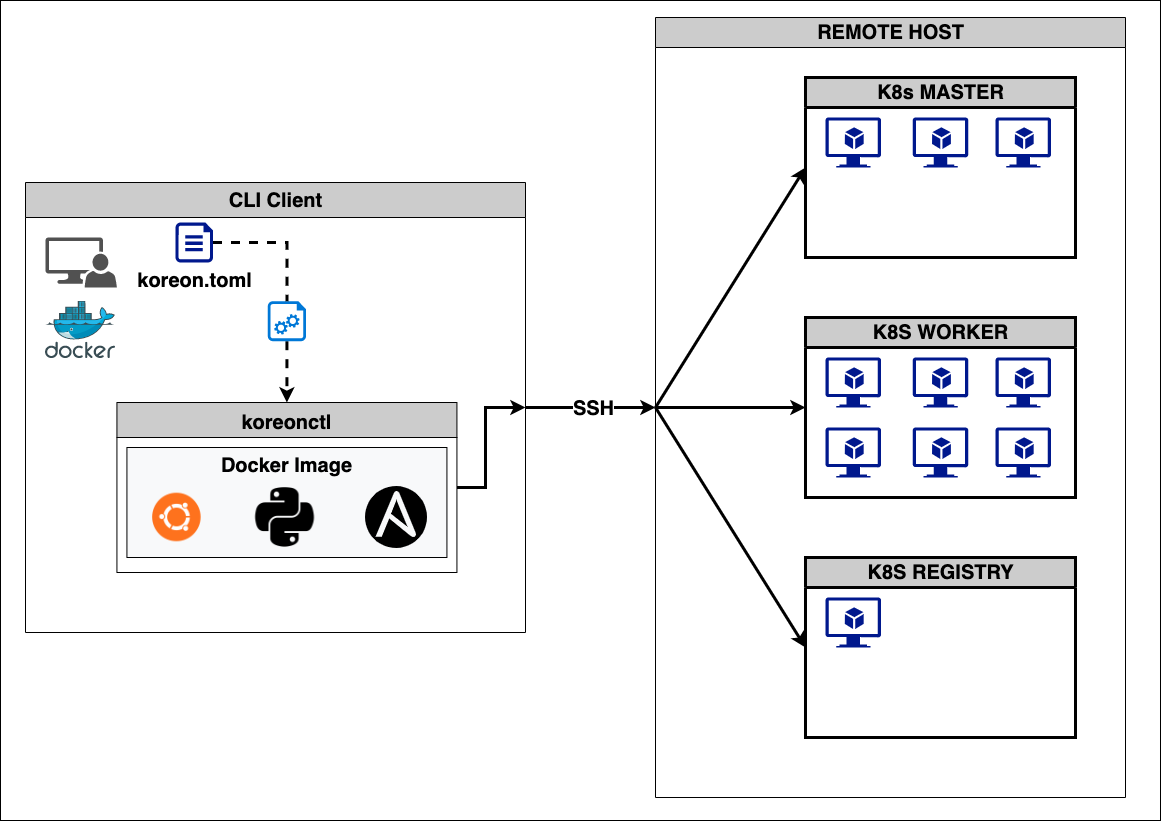

The diagram above was exported from draw.io. Its source (the exported page's mxGraphModel, read from the mxfile embedded in the PNG):
<mxGraphModel dx="1624" dy="919" grid="1" gridSize="10" guides="1" tooltips="1" connect="1" arrows="1" fold="1" page="1" pageScale="1" pageWidth="1169" pageHeight="827" background="none" math="0" shadow="0">
  <root>
    <mxCell id="0" />
    <mxCell id="1" parent="0" />
    <mxCell id="EOYuREG-nFVBiSh0feCF-155" value="" style="whiteSpace=wrap;html=1;fontSize=15;fontStyle=1;startSize=0;rounded=0;shadow=0;glass=0;" vertex="1" parent="1">
      <mxGeometry x="5" y="3" width="1160" height="820" as="geometry" />
    </mxCell>
    <mxCell id="EOYuREG-nFVBiSh0feCF-33" value="CLI Client" style="swimlane;fillStyle=auto;fontFamily=Helvetica;fontSize=20;fillColor=#CCCCCC;startSize=35;html=1;shadow=0;rounded=0;glass=0;" vertex="1" parent="1">
      <mxGeometry x="30" y="185" width="500" height="450" as="geometry" />
    </mxCell>
    <mxCell id="EOYuREG-nFVBiSh0feCF-3" value="&lt;b style=&quot;font-size: 20px;&quot;&gt;koreon.toml&lt;/b&gt;" style="sketch=0;aspect=fixed;pointerEvents=1;shadow=0;dashed=0;html=1;strokeColor=none;labelPosition=center;verticalLabelPosition=bottom;verticalAlign=top;align=center;fillColor=#00188D;shape=mxgraph.azure.file;fillStyle=auto;fontSize=20;" vertex="1" parent="EOYuREG-nFVBiSh0feCF-33">
      <mxGeometry x="150" y="40" width="37.6" height="40" as="geometry" />
    </mxCell>
    <mxCell id="EOYuREG-nFVBiSh0feCF-11" value="" style="edgeStyle=orthogonalEdgeStyle;rounded=0;orthogonalLoop=1;jettySize=auto;html=1;exitX=0.5;exitY=1;exitDx=0;exitDy=0;exitPerimeter=0;fontFamily=Courier New;fontSize=12;strokeWidth=3;dashed=1;entryX=0.5;entryY=0;entryDx=0;entryDy=0;startArrow=none;" edge="1" parent="EOYuREG-nFVBiSh0feCF-33" source="EOYuREG-nFVBiSh0feCF-19" target="EOYuREG-nFVBiSh0feCF-148">
      <mxGeometry relative="1" as="geometry">
        <mxPoint x="220" y="300" as="targetPoint" />
      </mxGeometry>
    </mxCell>
    <mxCell id="EOYuREG-nFVBiSh0feCF-19" value="" style="sketch=0;aspect=fixed;pointerEvents=1;shadow=0;dashed=0;html=1;strokeColor=none;labelPosition=center;verticalLabelPosition=bottom;verticalAlign=top;align=center;shape=mxgraph.azure.startup_task;fillColor=#0078D7;fontFamily=Courier New;fontSize=12;" vertex="1" parent="EOYuREG-nFVBiSh0feCF-33">
      <mxGeometry x="242.23000000000002" y="118.69" width="38.4" height="40" as="geometry" />
    </mxCell>
    <mxCell id="EOYuREG-nFVBiSh0feCF-101" value="" style="edgeStyle=orthogonalEdgeStyle;rounded=0;orthogonalLoop=1;jettySize=auto;html=1;exitX=1;exitY=0.5;exitDx=0;exitDy=0;exitPerimeter=0;fontFamily=Courier New;fontSize=12;strokeWidth=3;dashed=1;entryX=0.5;entryY=0;entryDx=0;entryDy=0;endArrow=none;entryPerimeter=0;" edge="1" parent="EOYuREG-nFVBiSh0feCF-33" source="EOYuREG-nFVBiSh0feCF-3" target="EOYuREG-nFVBiSh0feCF-19">
      <mxGeometry relative="1" as="geometry">
        <mxPoint x="-213" y="285" as="sourcePoint" />
        <mxPoint x="-90" y="700" as="targetPoint" />
      </mxGeometry>
    </mxCell>
    <mxCell id="EOYuREG-nFVBiSh0feCF-138" value="" style="sketch=0;pointerEvents=1;shadow=0;dashed=0;html=1;strokeColor=none;labelPosition=center;verticalLabelPosition=bottom;verticalAlign=top;align=center;fillColor=#515151;shape=mxgraph.mscae.system_center.admin_console;fillStyle=auto;strokeWidth=3;fontFamily=Courier New;fontSize=15;" vertex="1" parent="EOYuREG-nFVBiSh0feCF-33">
      <mxGeometry x="20" y="55" width="71.43" height="50" as="geometry" />
    </mxCell>
    <mxCell id="EOYuREG-nFVBiSh0feCF-10" value="" style="sketch=0;aspect=fixed;html=1;points=[];align=center;image;fontSize=12;image=img/lib/mscae/Docker.svg;fontFamily=Courier New;" vertex="1" parent="EOYuREG-nFVBiSh0feCF-33">
      <mxGeometry x="20" y="118.69" width="70" height="57.39" as="geometry" />
    </mxCell>
    <mxCell id="EOYuREG-nFVBiSh0feCF-148" value="koreonctl" style="swimlane;strokeColor=default;fillColor=#CCCCCC;fontSize=20;startSize=35;" vertex="1" parent="EOYuREG-nFVBiSh0feCF-33">
      <mxGeometry x="91.43" y="220" width="340" height="170" as="geometry" />
    </mxCell>
    <mxCell id="EOYuREG-nFVBiSh0feCF-143" value="" style="html=1;shadow=0;dashed=0;fillColor=#F8F9FA;strokeColor=default;fontSize=16;fontColor=#181819;align=left;spacing=2;spacingLeft=55;" vertex="1" parent="EOYuREG-nFVBiSh0feCF-148">
      <mxGeometry x="10" y="45" width="320" height="110" as="geometry" />
    </mxCell>
    <mxCell id="EOYuREG-nFVBiSh0feCF-145" value="" style="shape=image;html=1;verticalAlign=top;verticalLabelPosition=bottom;labelBackgroundColor=#ffffff;imageAspect=0;aspect=fixed;image=https://cdn1.iconfinder.com/data/icons/operating-system-flat-1/30/ubuntu-128.png" vertex="1" parent="EOYuREG-nFVBiSh0feCF-143">
      <mxGeometry x="20" y="40" width="60" height="60" as="geometry" />
    </mxCell>
    <mxCell id="EOYuREG-nFVBiSh0feCF-147" value="" style="shape=image;html=1;verticalAlign=top;verticalLabelPosition=bottom;labelBackgroundColor=#ffffff;imageAspect=0;aspect=fixed;image=https://cdn4.iconfinder.com/data/icons/scripting-and-programming-languages/512/Python_logo-128.png;strokeColor=default;" vertex="1" parent="EOYuREG-nFVBiSh0feCF-143">
      <mxGeometry x="128" y="40" width="60" height="60" as="geometry" />
    </mxCell>
    <mxCell id="EOYuREG-nFVBiSh0feCF-149" value="&lt;b style=&quot;font-size: 20px;&quot;&gt;Docker Image&lt;/b&gt;" style="text;html=1;strokeColor=none;fillColor=none;align=center;verticalAlign=middle;whiteSpace=wrap;rounded=0;fontSize=20;" vertex="1" parent="EOYuREG-nFVBiSh0feCF-143">
      <mxGeometry x="92.75" width="134.5" height="36.67" as="geometry" />
    </mxCell>
    <mxCell id="EOYuREG-nFVBiSh0feCF-150" value="" style="shape=image;verticalLabelPosition=bottom;verticalAlign=top;imageAspect=0;aspect=fixed;image=data:image/svg+xml,(base64 omitted: 808 chars);strokeColor=default;fillColor=#CCCCCC;" vertex="1" parent="EOYuREG-nFVBiSh0feCF-143">
      <mxGeometry x="238.57" y="39.00000000000007" width="62" height="62" as="geometry" />
    </mxCell>
    <mxCell id="EOYuREG-nFVBiSh0feCF-152" value="" style="endArrow=classic;html=1;rounded=0;strokeWidth=3;exitX=1;exitY=0.5;exitDx=0;exitDy=0;entryX=1;entryY=0.5;entryDx=0;entryDy=0;" edge="1" parent="EOYuREG-nFVBiSh0feCF-33" source="EOYuREG-nFVBiSh0feCF-148" target="EOYuREG-nFVBiSh0feCF-33">
      <mxGeometry width="50" height="50" relative="1" as="geometry">
        <mxPoint x="440" y="370" as="sourcePoint" />
        <mxPoint x="490" y="320" as="targetPoint" />
        <Array as="points">
          <mxPoint x="460" y="305" />
          <mxPoint x="460" y="225" />
        </Array>
      </mxGeometry>
    </mxCell>
    <mxCell id="EOYuREG-nFVBiSh0feCF-39" value="REMOTE HOST" style="swimlane;fillStyle=auto;fontFamily=Helvetica;fontSize=20;fillColor=#CCCCCC;startSize=30;html=1;" vertex="1" parent="1">
      <mxGeometry x="660" y="20" width="470" height="780" as="geometry" />
    </mxCell>
    <mxCell id="EOYuREG-nFVBiSh0feCF-50" value="&lt;font style=&quot;font-size: 20px;&quot;&gt;K8S WORKER&lt;/font&gt;" style="swimlane;fillStyle=auto;strokeWidth=3;fontFamily=Helvetica;fontSize=20;fillColor=#CCCCCC;html=1;startSize=30;" vertex="1" parent="EOYuREG-nFVBiSh0feCF-39">
      <mxGeometry x="150" y="300" width="270" height="180" as="geometry" />
    </mxCell>
    <mxCell id="EOYuREG-nFVBiSh0feCF-59" value="" style="sketch=0;aspect=fixed;pointerEvents=1;shadow=0;dashed=0;html=1;strokeColor=none;labelPosition=center;verticalLabelPosition=bottom;verticalAlign=top;align=center;fillColor=#00188D;shape=mxgraph.azure.virtual_machine_feature;fontFamily=Courier New;fontSize=14;" vertex="1" parent="EOYuREG-nFVBiSh0feCF-50">
      <mxGeometry x="20" y="40" width="55.57" height="50" as="geometry" />
    </mxCell>
    <mxCell id="EOYuREG-nFVBiSh0feCF-103" value="" style="sketch=0;aspect=fixed;pointerEvents=1;shadow=0;dashed=0;html=1;strokeColor=none;labelPosition=center;verticalLabelPosition=bottom;verticalAlign=top;align=center;fillColor=#00188D;shape=mxgraph.azure.virtual_machine_feature;fontFamily=Courier New;fontSize=14;" vertex="1" parent="EOYuREG-nFVBiSh0feCF-50">
      <mxGeometry x="107.22000000000003" y="40" width="55.57" height="50" as="geometry" />
    </mxCell>
    <mxCell id="EOYuREG-nFVBiSh0feCF-104" value="" style="sketch=0;aspect=fixed;pointerEvents=1;shadow=0;dashed=0;html=1;strokeColor=none;labelPosition=center;verticalLabelPosition=bottom;verticalAlign=top;align=center;fillColor=#00188D;shape=mxgraph.azure.virtual_machine_feature;fontFamily=Courier New;fontSize=14;" vertex="1" parent="EOYuREG-nFVBiSh0feCF-50">
      <mxGeometry x="190" y="40" width="55.57" height="50" as="geometry" />
    </mxCell>
    <mxCell id="EOYuREG-nFVBiSh0feCF-105" value="" style="sketch=0;aspect=fixed;pointerEvents=1;shadow=0;dashed=0;html=1;strokeColor=none;labelPosition=center;verticalLabelPosition=bottom;verticalAlign=top;align=center;fillColor=#00188D;shape=mxgraph.azure.virtual_machine_feature;fontFamily=Courier New;fontSize=14;" vertex="1" parent="EOYuREG-nFVBiSh0feCF-50">
      <mxGeometry x="20" y="110" width="55.57" height="50" as="geometry" />
    </mxCell>
    <mxCell id="EOYuREG-nFVBiSh0feCF-139" value="" style="sketch=0;aspect=fixed;pointerEvents=1;shadow=0;dashed=0;html=1;strokeColor=none;labelPosition=center;verticalLabelPosition=bottom;verticalAlign=top;align=center;fillColor=#00188D;shape=mxgraph.azure.virtual_machine_feature;fontFamily=Courier New;fontSize=14;" vertex="1" parent="EOYuREG-nFVBiSh0feCF-50">
      <mxGeometry x="107.22000000000003" y="110" width="55.57" height="50" as="geometry" />
    </mxCell>
    <mxCell id="EOYuREG-nFVBiSh0feCF-140" value="" style="sketch=0;aspect=fixed;pointerEvents=1;shadow=0;dashed=0;html=1;strokeColor=none;labelPosition=center;verticalLabelPosition=bottom;verticalAlign=top;align=center;fillColor=#00188D;shape=mxgraph.azure.virtual_machine_feature;fontFamily=Courier New;fontSize=14;" vertex="1" parent="EOYuREG-nFVBiSh0feCF-50">
      <mxGeometry x="190" y="110" width="55.57" height="50" as="geometry" />
    </mxCell>
    <mxCell id="EOYuREG-nFVBiSh0feCF-106" value="K8s MASTER" style="swimlane;fillStyle=auto;strokeWidth=3;fontFamily=Helvetica;fontSize=20;fillColor=#CCCCCC;html=1;startSize=30;" vertex="1" parent="EOYuREG-nFVBiSh0feCF-39">
      <mxGeometry x="150" y="60" width="270" height="180" as="geometry" />
    </mxCell>
    <mxCell id="EOYuREG-nFVBiSh0feCF-107" value="" style="sketch=0;aspect=fixed;pointerEvents=1;shadow=0;dashed=0;html=1;strokeColor=none;labelPosition=center;verticalLabelPosition=bottom;verticalAlign=top;align=center;fillColor=#00188D;shape=mxgraph.azure.virtual_machine_feature;fontFamily=Courier New;fontSize=14;" vertex="1" parent="EOYuREG-nFVBiSh0feCF-106">
      <mxGeometry x="20" y="40" width="55.57" height="50" as="geometry" />
    </mxCell>
    <mxCell id="EOYuREG-nFVBiSh0feCF-108" value="" style="sketch=0;aspect=fixed;pointerEvents=1;shadow=0;dashed=0;html=1;strokeColor=none;labelPosition=center;verticalLabelPosition=bottom;verticalAlign=top;align=center;fillColor=#00188D;shape=mxgraph.azure.virtual_machine_feature;fontFamily=Courier New;fontSize=14;" vertex="1" parent="EOYuREG-nFVBiSh0feCF-106">
      <mxGeometry x="107.22000000000003" y="40" width="55.57" height="50" as="geometry" />
    </mxCell>
    <mxCell id="EOYuREG-nFVBiSh0feCF-109" value="" style="sketch=0;aspect=fixed;pointerEvents=1;shadow=0;dashed=0;html=1;strokeColor=none;labelPosition=center;verticalLabelPosition=bottom;verticalAlign=top;align=center;fillColor=#00188D;shape=mxgraph.azure.virtual_machine_feature;fontFamily=Courier New;fontSize=14;" vertex="1" parent="EOYuREG-nFVBiSh0feCF-106">
      <mxGeometry x="190" y="40" width="55.57" height="50" as="geometry" />
    </mxCell>
    <mxCell id="EOYuREG-nFVBiSh0feCF-113" value="&lt;font style=&quot;font-size: 20px;&quot;&gt;K8S REGISTRY&lt;/font&gt;" style="swimlane;fillStyle=auto;strokeWidth=3;fontFamily=Helvetica;fontSize=20;fillColor=#CCCCCC;html=1;startSize=30;" vertex="1" parent="EOYuREG-nFVBiSh0feCF-39">
      <mxGeometry x="150" y="540" width="270" height="180" as="geometry" />
    </mxCell>
    <mxCell id="EOYuREG-nFVBiSh0feCF-114" value="" style="sketch=0;aspect=fixed;pointerEvents=1;shadow=0;dashed=0;html=1;strokeColor=none;labelPosition=center;verticalLabelPosition=bottom;verticalAlign=top;align=center;fillColor=#00188D;shape=mxgraph.azure.virtual_machine_feature;fontFamily=Courier New;fontSize=14;" vertex="1" parent="EOYuREG-nFVBiSh0feCF-113">
      <mxGeometry x="20" y="40" width="55.57" height="50" as="geometry" />
    </mxCell>
    <mxCell id="EOYuREG-nFVBiSh0feCF-118" value="" style="endArrow=classic;html=1;rounded=0;strokeWidth=3;fontFamily=Courier New;fontSize=15;entryX=0;entryY=0.5;entryDx=0;entryDy=0;exitX=0;exitY=0.5;exitDx=0;exitDy=0;fontStyle=0" edge="1" parent="EOYuREG-nFVBiSh0feCF-39" source="EOYuREG-nFVBiSh0feCF-39" target="EOYuREG-nFVBiSh0feCF-106">
      <mxGeometry width="50" height="50" relative="1" as="geometry">
        <mxPoint x="-140" y="660" as="sourcePoint" />
        <mxPoint x="30" y="320" as="targetPoint" />
      </mxGeometry>
    </mxCell>
    <mxCell id="EOYuREG-nFVBiSh0feCF-136" value="" style="endArrow=classic;html=1;rounded=0;strokeWidth=3;fontFamily=Courier New;fontSize=15;entryX=0;entryY=0.5;entryDx=0;entryDy=0;exitX=0;exitY=0.5;exitDx=0;exitDy=0;" edge="1" parent="EOYuREG-nFVBiSh0feCF-39" source="EOYuREG-nFVBiSh0feCF-39" target="EOYuREG-nFVBiSh0feCF-113">
      <mxGeometry width="50" height="50" relative="1" as="geometry">
        <mxPoint x="-40" y="660" as="sourcePoint" />
        <mxPoint x="10" y="610" as="targetPoint" />
      </mxGeometry>
    </mxCell>
    <mxCell id="EOYuREG-nFVBiSh0feCF-137" value="" style="endArrow=classic;html=1;rounded=0;strokeWidth=3;fontFamily=Courier New;fontSize=15;entryX=0;entryY=0.5;entryDx=0;entryDy=0;exitX=0;exitY=0.5;exitDx=0;exitDy=0;" edge="1" parent="EOYuREG-nFVBiSh0feCF-39" source="EOYuREG-nFVBiSh0feCF-39" target="EOYuREG-nFVBiSh0feCF-50">
      <mxGeometry width="50" height="50" relative="1" as="geometry">
        <mxPoint x="70" y="380" as="sourcePoint" />
        <mxPoint x="-30" y="460" as="targetPoint" />
      </mxGeometry>
    </mxCell>
    <mxCell id="EOYuREG-nFVBiSh0feCF-90" value="" style="endArrow=classic;html=1;rounded=0;strokeWidth=3;fontFamily=Courier New;fontSize=20;entryX=0;entryY=0.5;entryDx=0;entryDy=0;exitX=1;exitY=0.5;exitDx=0;exitDy=0;" edge="1" parent="1" source="EOYuREG-nFVBiSh0feCF-33" target="EOYuREG-nFVBiSh0feCF-39">
      <mxGeometry width="50" height="50" relative="1" as="geometry">
        <mxPoint x="550" y="340" as="sourcePoint" />
        <mxPoint x="920" y="920" as="targetPoint" />
        <Array as="points" />
      </mxGeometry>
    </mxCell>
    <mxCell id="EOYuREG-nFVBiSh0feCF-91" value="&lt;b style=&quot;font-size: 20px;&quot;&gt;SSH&lt;/b&gt;" style="edgeLabel;html=1;align=center;verticalAlign=middle;resizable=0;points=[];fontSize=20;fontFamily=Helvetica;" vertex="1" connectable="0" parent="EOYuREG-nFVBiSh0feCF-90">
      <mxGeometry x="-0.0032" y="-3" relative="1" as="geometry">
        <mxPoint x="3" y="-3" as="offset" />
      </mxGeometry>
    </mxCell>
  </root>
</mxGraphModel>